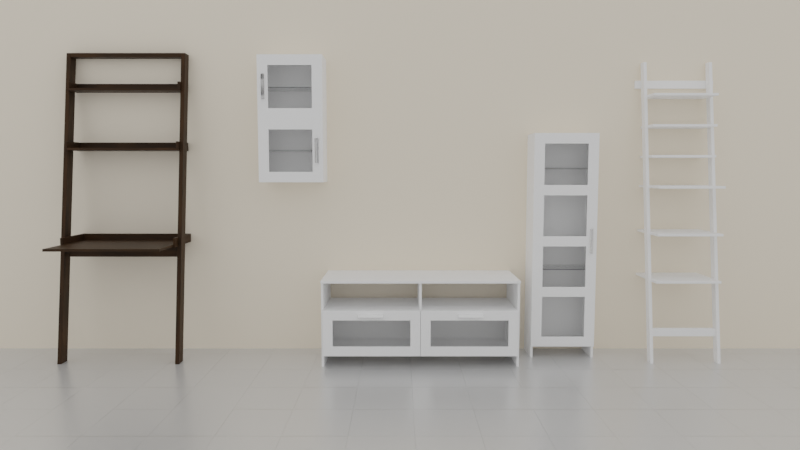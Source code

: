 # Source: living_room_furniture.blend  (saved by Blender 2.92.15; exported with 4.5.12 LTS)
import bpy
from mathutils import Matrix  # noqa: F401  (used for matrix-valued properties, if any)

bpy.ops.wm.read_factory_settings(use_empty=True)
scene = bpy.context.scene
scene.name = 'Scene'

# ---- collections
col_collection = bpy.data.collections.new('Collection'); scene.collection.children.link(col_collection)

# ---- materials (node trees are filled in below, after node groups)
mat_muebles = bpy.data.materials.new('muebles')
mat_muebles.alpha_threshold = 0.0
mat_muebles.roughness = 0.5
mat_muebles.line_color = (0.0, 0.0, 0.0, 1.0)
mat_wood = bpy.data.materials.new('wood')
mat_vidrio = bpy.data.materials.new('vidrio')
mat_pared = bpy.data.materials.new('pared')
mat_pared.alpha_threshold = 0.0
mat_pared.line_color = (0.0, 0.0, 0.0, 1.0)
mat_suelo = bpy.data.materials.new('suelo')

# ---- material node trees
mat_muebles.use_nodes = True; mat_muebles.node_tree.nodes.clear()
_N = mat_muebles.node_tree.nodes; _L = mat_muebles.node_tree.links
n0 = _N.new('ShaderNodeOutputMaterial'); n0.name = 'Material Output'; n0.location = (300, 300)
n1 = _N.new('ShaderNodeBsdfDiffuse'); n1.name = 'Diffuse BSDF'; n1.location = (10, 300)
n1.inputs[0].default_value = (1.0, 1.0, 1.0, 1.0)
_L.new(n1.outputs[0], n0.inputs[0])
n0.is_active_output = True
mat_wood.use_nodes = True; mat_wood.node_tree.nodes.clear()
_N = mat_wood.node_tree.nodes; _L = mat_wood.node_tree.links
n0 = _N.new('ShaderNodeOutputMaterial'); n0.name = 'Material Output'; n0.location = (300, 300)
n1 = _N.new('ShaderNodeBsdfPrincipled'); n1.name = 'Principled BSDF'; n1.location = (10, 300)
n1.distribution = 'GGX'
n1.subsurface_method = 'BURLEY'
n1.inputs[3].default_value = 1.45
n1.inputs[13].default_value = 0.2
n1.inputs[27].default_value = (0.0, 0.0, 0.0, 1.0)
n1.inputs[28].default_value = 1.0
n2 = _N.new('ShaderNodeValToRGB'); n2.name = 'ColorRamp'; n2.location = (-328, 296)
while len(n2.color_ramp.elements) > 1: n2.color_ramp.elements.remove(n2.color_ramp.elements[-1])
n2.color_ramp.elements[0].position = 0.2909; n2.color_ramp.elements[0].color = (0.02604, 0.01322, 0.004742, 1.0)
_e = n2.color_ramp.elements.new(1.0); _e.color = (0.06427, 0.02929, 0.008937, 1.0)
n3 = _N.new('ShaderNodeBump'); n3.name = 'Bump'; n3.location = (-238, -115)
n3.inputs[0].default_value = 0.01
n3.inputs[1].default_value = 0.1
n3.inputs[2].default_value = 1.0
n4 = _N.new('ShaderNodeMapping'); n4.name = 'Mapping'; n4.location = (-825, 132)
n4.inputs[3].default_value = (30.0, 5.0, 1.0)
n5 = _N.new('ShaderNodeTexCoord'); n5.name = 'Texture Coordinate'; n5.location = (-1019, 132)
n6 = _N.new('ShaderNodeTexNoise'); n6.name = 'Noise Texture'; n6.location = (-630, 131)
n6.inputs[2].default_value = 1.0
n6.inputs[8].default_value = 1.3
_L.new(n1.outputs[0], n0.inputs[0])
_L.new(n4.outputs[0], n6.inputs[0])
_L.new(n6.outputs[0], n2.inputs[0])
_L.new(n2.outputs[0], n1.inputs[0])
_L.new(n6.outputs[0], n3.inputs[3])
_L.new(n3.outputs[0], n1.inputs[5])
_L.new(n5.outputs[2], n4.inputs[0])
n0.is_active_output = True
mat_vidrio.use_nodes = True; mat_vidrio.node_tree.nodes.clear()
_N = mat_vidrio.node_tree.nodes; _L = mat_vidrio.node_tree.links
n0 = _N.new('ShaderNodeOutputMaterial'); n0.name = 'Material Output'; n0.location = (379, 300)
n1 = _N.new('ShaderNodeBsdfGlass'); n1.name = 'Glass BSDF'; n1.location = (78, 276)
n1.distribution = 'BECKMANN'
n1.inputs[1].default_value = 0.2
n1.inputs[2].default_value = 1.45
_L.new(n1.outputs[0], n0.inputs[0])
n0.is_active_output = True
mat_pared.use_nodes = True; mat_pared.node_tree.nodes.clear()
_N = mat_pared.node_tree.nodes; _L = mat_pared.node_tree.links
n0 = _N.new('ShaderNodeOutputMaterial'); n0.name = 'Material Output'; n0.location = (300, 300)
n1 = _N.new('ShaderNodeBsdfPrincipled'); n1.name = 'Principled BSDF'; n1.location = (10, 300)
n1.distribution = 'GGX'
n1.subsurface_method = 'BURLEY'
n1.inputs[0].default_value = (0.95, 0.85, 0.7, 1.0)
n1.inputs[2].default_value = 0.4
n1.inputs[3].default_value = 1.45
n1.inputs[27].default_value = (0.0, 0.0, 0.0, 1.0)
n1.inputs[28].default_value = 1.0
_L.new(n1.outputs[0], n0.inputs[0])
n0.is_active_output = True
mat_suelo.use_nodes = True; mat_suelo.node_tree.nodes.clear()
_N = mat_suelo.node_tree.nodes; _L = mat_suelo.node_tree.links
n0 = _N.new('ShaderNodeBsdfAnisotropic'); n0.name = 'Glossy BSDF'; n0.location = (-79, 318)
n0.distribution = 'GGX'
n0.inputs[1].default_value = 0.3
n1 = _N.new('ShaderNodeBsdfDiffuse'); n1.name = 'Diffuse BSDF'; n1.location = (-81, 108)
n2 = _N.new('ShaderNodeOutputMaterial'); n2.name = 'Material Output'; n2.location = (377, 282)
n3 = _N.new('ShaderNodeMixShader'); n3.name = 'Mix Shader'; n3.location = (157, 262)
n4 = _N.new('ShaderNodeBump'); n4.name = 'Bump'; n4.location = (-375, 171)
n4.inputs[0].default_value = 0.5
n4.inputs[1].default_value = 1.0
n4.inputs[2].default_value = 1.0
n5 = _N.new('ShaderNodeTexBrick'); n5.name = 'Brick Texture'; n5.location = (-725, 180)
n5.width = 260
n5.offset = 1.0
n5.inputs[4].default_value = 10.0
n5.inputs[5].default_value = 0.0
n5.inputs[8].default_value = 0.3
n5.inputs[9].default_value = 0.6
_L.new(n0.outputs[0], n3.inputs[1])
_L.new(n3.outputs[0], n2.inputs[0])
_L.new(n1.outputs[0], n3.inputs[2])
_L.new(n4.outputs[0], n1.inputs[2])
_L.new(n5.outputs[0], n4.inputs[3])
n2.is_active_output = True

# ---- world
world_world = bpy.data.worlds.new('World'); scene.world = world_world
world_world.use_nodes = True; world_world.node_tree.nodes.clear()
_N = world_world.node_tree.nodes; _L = world_world.node_tree.links
n0 = _N.new('ShaderNodeOutputWorld'); n0.name = 'World Output'; n0.location = (300, 300)
n1 = _N.new('ShaderNodeBackground'); n1.name = 'Background'; n1.location = (10, 300)
n1.inputs[0].default_value = (0.7357, 0.7357, 0.7357, 1.0)
_L.new(n1.outputs[0], n0.inputs[0])
n0.is_active_output = True
world_world.color = (0.05088, 0.05088, 0.05088)
world_world.use_sun_shadow = False
world_world.sun_shadow_jitter_overblur = 0.0
world_world.light_settings.ao_factor = 0.2

# ---- cameras
cam_camera_001 = bpy.data.cameras.new('Camera.001')
cam_camera_001.lens = 28.0

# ---- meshes
me_cube_001 = bpy.data.meshes.new('Cube.001')
me_cube_001.from_pydata([(0.2, 0.165, 0.515), (0.2, 0.165, 0.5), (0.2, -0.165, 0.515), (0.2, -0.165, 0.5), (-0.2, 0.165, 0.515), (-0.2, 0.165, 0.5), (-0.2, -0.165, 0.515), (-0.2, -0.165, 0.5), (0.2, 0.165, 0.805), (0.2, -0.165, 0.805), (0.2, -0.165, 0.79), (-0.2, 0.165, 0.805), (-0.2, 0.165, 0.79), (-0.2, -0.165, 0.805), (-0.2, -0.165, 0.79), (0.2, 0.165, 1.095), (0.2, -0.165, 1.095), (0.2, -0.165, 1.08), (-0.2, 0.165, 1.095), (-0.2, 0.165, 1.08), (-0.2, -0.165, 1.095), (-0.2, -0.165, 1.08), (0.2, 0.165, 1.285), (0.2, -0.035, 1.285), (0.2, -0.035, 1.27), (-0.2, 0.165, 1.285), (-0.2, 0.165, 1.27), (-0.2, -0.035, 1.285), (-0.2, -0.035, 1.27), (0.2, 0.165, 1.475), (0.2, -0.035, 1.475), (0.2, -0.035, 1.46), (-0.2, 0.165, 1.475), (-0.2, 0.165, 1.46), (-0.2, -0.035, 1.475), (-0.2, -0.035, 1.46), (0.2, 0.165, 1.665), (0.2, -0.035, 1.665), (0.2, -0.035, 1.65), (-0.2, 0.165, 1.665), (-0.2, 0.165, 1.65), (-0.2, -0.035, 1.665), (-0.2, -0.035, 1.65), (-0.198, -0.115, 0.0), (-0.218, -0.115, 0.0), (-0.198, -0.165, 0.0), (-0.218, -0.165, 0.0), (-0.198, 0.155, 1.875), (-0.218, 0.155, 1.875), (-0.198, 0.105, 1.875), (-0.218, 0.105, 1.875), (0.218, -0.115, 0.0), (0.198, -0.115, 0.0), (0.218, -0.165, 0.0), (0.198, -0.165, 0.0), (0.218, 0.155, 1.875), (0.198, 0.155, 1.875), (0.218, 0.105, 1.875), (0.198, 0.105, 1.875), (0.198, -0.1215, 0.16), (0.198, -0.1015, 0.16), (0.198, -0.1215, 0.21), (0.198, -0.1015, 0.21), (-0.198, -0.1215, 0.16), (-0.198, -0.1015, 0.16), (-0.198, -0.1215, 0.21), (-0.198, -0.1015, 0.21), (0.25, 0.145, 1.715), (0.25, 0.165, 1.715), (0.25, 0.145, 1.765), (0.25, 0.165, 1.765), (-0.25, 0.145, 1.715), (-0.25, 0.165, 1.715), (-0.25, 0.145, 1.765), (-0.25, 0.165, 1.765), (0.2, 0.165, 0.79), (0.2, 0.165, 1.08), (0.2, 0.165, 1.27), (0.2, 0.165, 1.46), (0.2, 0.165, 1.65)], [], [(0, 4, 6, 2), (3, 2, 6, 7), (7, 6, 4, 5), (5, 1, 3, 7), (1, 0, 2, 3), (5, 4, 0, 1), (8, 11, 13, 9), (10, 9, 13, 14), (14, 13, 11, 12), (15, 18, 20, 16), (17, 16, 20, 21), (21, 20, 18, 19), (22, 25, 27, 23), (24, 23, 27, 28), (28, 27, 25, 26), (29, 32, 34, 30), (31, 30, 34, 35), (35, 34, 32, 33), (36, 39, 41, 37), (38, 37, 41, 42), (42, 41, 39, 40), (43, 45, 46, 44), (47, 48, 50, 49), (46, 45, 49, 50), (44, 46, 50, 48), (43, 44, 48, 47), (45, 43, 47, 49), (51, 53, 54, 52), (55, 56, 58, 57), (54, 53, 57, 58), (52, 54, 58, 56), (51, 52, 56, 55), (53, 51, 55, 57), (59, 60, 62, 61), (63, 65, 66, 64), (60, 64, 66, 62), (59, 63, 64, 60), (61, 65, 63, 59), (62, 66, 65, 61), (67, 68, 70, 69), (71, 73, 74, 72), (68, 72, 74, 70), (67, 71, 72, 68), (69, 73, 71, 67), (70, 74, 73, 69), (10, 75, 8, 9), (12, 11, 8, 75), (12, 75, 10, 14), (76, 19, 18, 15), (17, 76, 15, 16), (19, 76, 17, 21), (77, 26, 25, 22), (24, 77, 22, 23), (26, 77, 24, 28), (31, 78, 29, 30), (33, 32, 29, 78), (33, 78, 31, 35), (38, 79, 36, 37), (40, 39, 36, 79), (40, 79, 38, 42)])
_uv = me_cube_001.uv_layers.new(name='UVMap')
_uv.uv.foreach_set('vector', [0.625, 0.5, 0.875, 0.5, 0.875, 0.75, 0.625, 0.75, 0.375, 0.75, 0.625, 0.75, 0.625, 1.0, 0.375, 1.0, 0.375, 0.0, 0.625, 0.0, 0.625, 0.25, 0.375, 0.25, 0.125, 0.5, 0.375, 0.5, 0.375, 0.75, 0.125, 0.75, 0.375, 0.5, 0.625, 0.5, 0.625, 0.75, 0.375, 0.75, 0.375, 0.25, 0.625, 0.25, 0.625, 0.5, 0.375, 0.5, 0.625, 0.5, 0.875, 0.5, 0.875, 0.75, 0.625, 0.75, 0.375, 0.75, 0.625, 0.75, 0.625, 1.0, 0.375, 1.0, 0.375, 0.0, 0.625, 0.0, 0.625, 0.25, 0.375, 0.25, 0.625, 0.5, 0.875, 0.5, 0.875, 0.75, 0.625, 0.75, 0.375, 0.75, 0.625, 0.75, 0.625, 1.0, 0.375, 1.0, 0.375, 0.0, 0.625, 0.0, 0.625, 0.25, 0.375, 0.25, 0.625, 0.5, 0.875, 0.5, 0.875, 0.75, 0.625, 0.75, 0.375, 0.75, 0.625, 0.75, 0.625, 1.0, 0.375, 1.0, 0.375, 0.0, 0.625, 0.0, 0.625, 0.25, 0.375, 0.25, 0.625, 0.5, 0.875, 0.5, 0.875, 0.75, 0.625, 0.75, 0.375, 0.75, 0.625, 0.75, 0.625, 1.0, 0.375, 1.0, 0.375, 0.0, 0.625, 0.0, 0.625, 0.25, 0.375, 0.25, 0.625, 0.5, 0.875, 0.5, 0.875, 0.75, 0.625, 0.75, 0.375, 0.75, 0.625, 0.75, 0.625, 1.0, 0.375, 1.0, 0.375, 0.0, 0.625, 0.0, 0.625, 0.25, 0.375, 0.25, 0.0, 0.0, 0.0, 0.0, 0.0, 0.0, 0.0, 0.0, 0.0, 0.0, 0.0, 0.0, 0.0, 0.0, 0.0, 0.0, 0.0, 0.0, 0.0, 0.0, 0.0, 0.0, 0.0, 0.0, 0.0, 0.0, 0.0, 0.0, 0.0, 0.0, 0.0, 0.0, 0.0, 0.0, 0.0, 0.0, 0.0, 0.0, 0.0, 0.0, 0.0, 0.0, 0.0, 0.0, 0.0, 0.0, 0.0, 0.0, 0.0, 0.0, 0.0, 0.0, 0.0, 0.0, 0.0, 0.0, 0.0, 0.0, 0.0, 0.0, 0.0, 0.0, 0.0, 0.0, 0.0, 0.0, 0.0, 0.0, 0.0, 0.0, 0.0, 0.0, 0.0, 0.0, 0.0, 0.0, 0.0, 0.0, 0.0, 0.0, 0.0, 0.0, 0.0, 0.0, 0.0, 0.0, 0.0, 0.0, 0.0, 0.0, 0.0, 0.0, 0.0, 0.0, 0.0, 0.0, 0.0, 0.0, 0.0, 0.0, 0.0, 0.0, 0.0, 0.0, 0.0, 0.0, 0.0, 0.0, 0.0, 0.0, 0.0, 0.0, 0.0, 0.0, 0.0, 0.0, 0.0, 0.0, 0.0, 0.0, 0.0, 0.0, 0.0, 0.0, 0.0, 0.0, 0.0, 0.0, 0.0, 0.0, 0.0, 0.0, 0.0, 0.0, 0.0, 0.0, 0.0, 0.0, 0.0, 0.0, 0.0, 0.0, 0.0, 0.0, 0.0, 0.0, 0.0, 0.0, 0.0, 0.0, 0.0, 0.0, 0.0, 0.0, 0.0, 0.0, 0.0, 0.0, 0.0, 0.0, 0.0, 0.0, 0.0, 0.0, 0.0, 0.0, 0.0, 0.0, 0.0, 0.0, 0.0, 0.0, 0.0, 0.0, 0.0, 0.0, 0.0, 0.0, 0.0, 0.0, 0.0, 0.0, 0.0, 0.0, 0.0, 0.0, 0.0, 0.0, 0.0, 0.0, 0.0, 0.0, 0.375, 0.75, 0.0, 0.0, 0.625, 0.5, 0.625, 0.75, 0.375, 0.25, 0.875, 0.5, 0.625, 0.5, 0.0, 0.0, 0.375, 0.25, 0.0, 0.0, 0.375, 0.75, 0.375, 1.0, 0.0, 0.0, 0.375, 0.25, 0.875, 0.5, 0.625, 0.5, 0.375, 0.75, 0.0, 0.0, 0.625, 0.5, 0.625, 0.75, 0.375, 0.25, 0.0, 0.0, 0.375, 0.75, 0.375, 1.0, 0.0, 0.0, 0.375, 0.25, 0.875, 0.5, 0.625, 0.5, 0.375, 0.75, 0.0, 0.0, 0.625, 0.5, 0.625, 0.75, 0.375, 0.25, 0.0, 0.0, 0.375, 0.75, 0.375, 1.0, 0.375, 0.75, 0.0, 0.0, 0.625, 0.5, 0.625, 0.75, 0.375, 0.25, 0.875, 0.5, 0.625, 0.5, 0.0, 0.0, 0.375, 0.25, 0.0, 0.0, 0.375, 0.75, 0.375, 1.0, 0.375, 0.75, 0.0, 0.0, 0.625, 0.5, 0.625, 0.75, 0.375, 0.25, 0.875, 0.5, 0.625, 0.5, 0.0, 0.0, 0.375, 0.25, 0.0, 0.0, 0.375, 0.75, 0.375, 1.0])
me_cube_001.materials.append(mat_muebles)
me_cube_001.use_remesh_preserve_volume = False
me_cube_001.use_remesh_preserve_attributes = False
me_cube_001.use_mirror_vertex_groups = False
me_cube_001.update()
me_cube_006 = bpy.data.meshes.new('Cube.006')
me_cube_006.from_pydata([(-0.34, -0.245, 0.72), (-0.34, -0.245, 0.735), (-0.34, 0.245, 0.72), (-0.34, 0.245, 0.735), (0.34, -0.245, 0.72), (0.34, -0.245, 0.735), (0.34, 0.245, 0.72), (0.34, 0.245, 0.735), (-0.34, 0.075, 1.315), (-0.34, 0.075, 1.33), (-0.34, 0.245, 1.315), (-0.34, 0.245, 1.33), (0.34, 0.075, 1.315), (0.34, 0.075, 1.33), (0.34, 0.245, 1.315), (0.34, 0.245, 1.33), (-0.34, 0.135, 1.69), (-0.34, 0.135, 1.705), (-0.34, 0.245, 1.69), (-0.34, 0.245, 1.705), (0.34, 0.135, 1.69), (0.34, 0.135, 1.705), (0.34, 0.245, 1.69), (0.34, 0.245, 1.705), (-0.35, 0.19, 1.905), (-0.35, 0.19, 1.93), (-0.35, 0.26, 1.905), (-0.35, 0.26, 1.93), (0.35, 0.19, 1.905), (0.35, 0.19, 1.93), (0.35, 0.26, 1.905), (0.35, 0.26, 1.93), (-0.34, 0.245, 0.72), (-0.34, 0.245, 0.775), (-0.34, 0.26, 0.72), (-0.34, 0.26, 0.775), (0.34, 0.245, 0.72), (0.34, 0.245, 0.775), (0.34, 0.26, 0.72), (0.34, 0.26, 0.775), (-0.34, -0.025, 0.72), (-0.34, -0.025, 0.775), (-0.355, -0.025, 0.72), (-0.355, -0.025, 0.775), (-0.34, 0.26, 0.72), (-0.34, 0.26, 0.775), (-0.355, 0.26, 0.72), (-0.355, 0.26, 0.775), (0.355, -0.025, 0.72), (0.355, -0.025, 0.775), (0.34, -0.025, 0.72), (0.34, -0.025, 0.775), (0.355, 0.26, 0.72), (0.355, 0.26, 0.775), (0.34, 0.26, 0.72), (0.34, 0.26, 0.775), (-0.34, 0.245, 1.315), (-0.34, 0.245, 1.37), (-0.34, 0.26, 1.315), (-0.34, 0.26, 1.37), (0.34, 0.245, 1.315), (0.34, 0.245, 1.37), (0.34, 0.26, 1.315), (0.34, 0.26, 1.37), (-0.34, 0.075, 1.315), (-0.34, 0.075, 1.37), (-0.355, 0.075, 1.315), (-0.355, 0.075, 1.37), (-0.34, 0.26, 1.315), (-0.34, 0.26, 1.37), (-0.355, 0.26, 1.315), (-0.355, 0.26, 1.37), (0.355, 0.075, 1.315), (0.355, 0.075, 1.37), (0.34, 0.075, 1.315), (0.34, 0.075, 1.37), (0.355, 0.26, 1.315), (0.355, 0.26, 1.37), (0.34, 0.26, 1.315), (0.34, 0.26, 1.37), (-0.34, 0.245, 1.69), (-0.34, 0.245, 1.745), (-0.34, 0.26, 1.69), (-0.34, 0.26, 1.745), (0.34, 0.245, 1.69), (0.34, 0.245, 1.745), (0.34, 0.26, 1.69), (0.34, 0.26, 1.745), (-0.34, 0.135, 1.69), (-0.34, 0.135, 1.745), (-0.355, 0.135, 1.69), (-0.355, 0.135, 1.745), (-0.34, 0.26, 1.69), (-0.34, 0.26, 1.745), (-0.355, 0.26, 1.69), (-0.355, 0.26, 1.745), (0.355, 0.135, 1.69), (0.355, 0.135, 1.745), (0.34, 0.135, 1.69), (0.34, 0.135, 1.745), (0.355, 0.26, 1.69), (0.355, 0.26, 1.745), (0.34, 0.26, 1.69), (0.34, 0.26, 1.745), (-0.35, -0.085, 0.0), (-0.35, 0.19, 1.93), (-0.375, -0.085, 0.0), (-0.375, 0.19, 1.93), (-0.35, -0.015, 0.0), (-0.35, 0.26, 1.93), (-0.375, -0.015, 0.0), (-0.375, 0.26, 1.93), (0.35, 0.26, 1.93), (0.35, -0.015, 0.0), (0.375, 0.26, 1.93), (0.375, -0.015, 0.0), (0.35, 0.19, 1.93), (0.35, -0.085, 0.0), (0.375, 0.19, 1.93), (0.375, -0.085, 0.0), (-0.34, 0.04504, 0.65), (-0.34, 0.04504, 0.72), (-0.34, 0.06004, 0.65), (-0.34, 0.06004, 0.72), (0.34, 0.04504, 0.65), (0.34, 0.04504, 0.72), (0.34, 0.06004, 0.65), (0.34, 0.06004, 0.72)], [], [(0, 1, 3, 2), (2, 3, 7, 6), (6, 7, 5, 4), (4, 5, 1, 0), (2, 6, 4, 0), (7, 3, 1, 5), (8, 9, 11, 10), (10, 11, 15, 14), (14, 15, 13, 12), (12, 13, 9, 8), (10, 14, 12, 8), (15, 11, 9, 13), (16, 17, 19, 18), (18, 19, 23, 22), (22, 23, 21, 20), (20, 21, 17, 16), (18, 22, 20, 16), (23, 19, 17, 21), (24, 25, 27, 26), (26, 27, 31, 30), (30, 31, 29, 28), (28, 29, 25, 24), (26, 30, 28, 24), (31, 27, 25, 29), (32, 33, 35, 34), (34, 35, 39, 38), (38, 39, 37, 36), (36, 37, 33, 32), (34, 38, 36, 32), (39, 35, 33, 37), (40, 41, 43, 42), (42, 43, 47, 46), (46, 47, 45, 44), (44, 45, 41, 40), (42, 46, 44, 40), (47, 43, 41, 45), (48, 49, 51, 50), (50, 51, 55, 54), (52, 53, 49, 48), (50, 54, 52, 48), (55, 51, 49, 53), (58, 59, 63, 62), (60, 61, 57, 56), (58, 62, 60, 56), (63, 59, 57, 61), (66, 67, 71, 70), (68, 69, 65, 64), (66, 70, 68, 64), (71, 67, 65, 69), (72, 73, 75, 74), (74, 75, 79, 78), (76, 77, 73, 72), (74, 78, 76, 72), (79, 75, 73, 77), (82, 83, 87, 86), (84, 85, 81, 80), (82, 86, 84, 80), (87, 83, 81, 85), (90, 91, 95, 94), (92, 93, 89, 88), (90, 94, 92, 88), (95, 91, 89, 93), (96, 97, 99, 98), (98, 99, 103, 102), (100, 101, 97, 96), (98, 102, 100, 96), (103, 99, 97, 101), (66, 64, 65, 67), (90, 88, 89, 91), (106, 107, 111, 110), (108, 109, 105, 104), (106, 110, 108, 104), (111, 107, 105, 109), (106, 104, 105, 107), (117, 116, 112, 113), (115, 114, 118, 119), (117, 113, 115, 119), (112, 116, 118, 114), (117, 119, 118, 116), (122, 123, 127, 126), (124, 125, 121, 120), (122, 126, 124, 120), (127, 123, 121, 125)])
_uv = me_cube_006.uv_layers.new(name='UVMap')
_uv.uv.foreach_set('vector', [0.81, 0.0, 0.8177, 0.0, 0.8177, 0.2501, 0.81, 0.2501, 0.2373, 0.6941, 0.2297, 0.6941, 0.2297, 0.3471, 0.2373, 0.3471, 0.8126, 0.3573, 0.8203, 0.3573, 0.8203, 0.6073, 0.8126, 0.6073, 0.8049, 0.7043, 0.7973, 0.7043, 0.7973, 0.3573, 0.8049, 0.3573, 0.2501, 0.0, 0.2501, 0.3471, 0.0, 0.3471, 0.0, 0.0, 0.5002, 0.0, 0.5002, 0.3471, 0.2501, 0.3471, 0.2501, 0.0, 0.2577, 0.7809, 0.2501, 0.7809, 0.2501, 0.6941, 0.2577, 0.6941, 0.7743, 0.7043, 0.7667, 0.7043, 0.7667, 0.3573, 0.7743, 0.3573, 0.2654, 0.7809, 0.2577, 0.7809, 0.2577, 0.6941, 0.2654, 0.6941, 0.81, 0.3471, 0.8024, 0.3471, 0.8024, 0.0, 0.81, 0.0, 0.08676, 0.3471, 0.08676, 0.6941, 0.0, 0.6941, 7.451e-09, 0.3471, 0.1735, 0.3471, 0.1735, 0.6941, 0.08676, 0.6941, 0.08676, 0.3471, 0.3649, 0.7502, 0.3573, 0.7502, 0.3573, 0.6941, 0.3649, 0.6941, 0.7794, 0.3471, 0.7718, 0.3471, 0.7718, 0.0, 0.7794, 0.0, 0.3981, 0.7502, 0.3904, 0.7502, 0.3904, 0.6941, 0.3981, 0.6941, 0.8126, 0.7043, 0.8049, 0.7043, 0.8049, 0.3573, 0.8126, 0.3573, 0.2297, 0.3471, 0.2297, 0.6941, 0.1735, 0.6941, 0.1735, 0.3471, 0.3062, 0.3471, 0.3062, 0.6941, 0.2501, 0.6941, 0.2501, 0.3471, 0.3777, 0.7298, 0.3649, 0.7298, 0.3649, 0.6941, 0.3777, 0.6941, 0.2501, 0.7043, 0.2373, 0.7043, 0.2373, 0.3471, 0.2501, 0.3471, 0.3547, 0.7298, 0.3419, 0.7298, 0.3419, 0.6941, 0.3547, 0.6941, 0.7437, 0.3573, 0.7309, 0.3573, 0.7309, 0.0, 0.7437, 0.0, 0.6774, 0.0, 0.6774, 0.3573, 0.6416, 0.3573, 0.6416, 0.0, 0.3419, 0.3471, 0.3419, 0.7043, 0.3062, 0.7043, 0.3062, 0.3471, 0.4772, 0.6941, 0.4772, 0.7222, 0.4695, 0.7222, 0.4695, 0.6941, 0.4415, 0.6941, 0.4134, 0.6941, 0.4134, 0.3471, 0.4415, 0.3471, 0.4415, 0.6941, 0.4415, 0.7222, 0.4338, 0.7222, 0.4338, 0.6941, 0.6697, 0.7043, 0.6416, 0.7043, 0.6416, 0.3573, 0.6697, 0.3573, 0.782, 0.3573, 0.782, 0.7043, 0.7743, 0.7043, 0.7743, 0.3573, 0.7871, 0.0, 0.7871, 0.3471, 0.7794, 0.3471, 0.7794, 0.0, 0.4695, 0.6941, 0.4695, 0.7222, 0.4619, 0.7222, 0.4619, 0.6941, 0.759, 0.5027, 0.7309, 0.5027, 0.7309, 0.3573, 0.759, 0.3573, 0.4491, 0.6941, 0.4491, 0.7222, 0.4415, 0.7222, 0.4415, 0.6941, 0.759, 0.6482, 0.7309, 0.6482, 0.7309, 0.5027, 0.759, 0.5027, 0.8126, 0.7528, 0.8126, 0.6073, 0.8203, 0.6073, 0.8203, 0.7528, 0.8254, 0.0, 0.8254, 0.1455, 0.8177, 0.1455, 0.8177, 0.0, 0.4338, 0.6941, 0.4338, 0.7222, 0.4262, 0.7222, 0.4262, 0.6941, 0.7718, 0.1455, 0.7437, 0.1455, 0.7437, 0.0, 0.7718, 0.0, 0.7718, 0.2909, 0.7437, 0.2909, 0.7437, 0.1455, 0.7718, 0.1455, 0.8177, 0.2909, 0.8177, 0.1455, 0.8254, 0.1455, 0.8254, 0.2909, 0.8279, 0.3573, 0.8279, 0.5027, 0.8203, 0.5027, 0.8203, 0.3573, 0.4695, 0.6941, 0.4415, 0.6941, 0.4415, 0.3471, 0.4695, 0.3471, 0.7309, 0.3471, 0.7029, 0.3471, 0.7029, 0.0, 0.7309, 0.0, 0.7896, 0.3573, 0.7896, 0.7043, 0.782, 0.7043, 0.782, 0.3573, 0.7947, 0.0, 0.7947, 0.3471, 0.7871, 0.3471, 0.7871, 0.0, 0.759, 0.7426, 0.7309, 0.7426, 0.7309, 0.6482, 0.759, 0.6482, 0.05614, 0.7885, 0.02807, 0.7885, 0.02807, 0.6941, 0.05614, 0.6941, 0.2297, 0.7885, 0.2297, 0.6941, 0.2373, 0.6941, 0.2373, 0.7885, 0.2297, 0.6941, 0.2297, 0.7885, 0.222, 0.7885, 0.222, 0.6941, 0.4568, 0.6941, 0.4568, 0.7222, 0.4491, 0.7222, 0.4491, 0.6941, 0.02807, 0.7885, 0.0, 0.7885, 0.0, 0.6941, 0.02807, 0.6941, 0.08421, 0.7885, 0.05614, 0.7885, 0.05614, 0.6941, 0.08421, 0.6941, 0.2016, 0.7885, 0.2016, 0.6941, 0.2093, 0.6941, 0.2093, 0.7885, 0.222, 0.6941, 0.222, 0.7885, 0.2144, 0.7885, 0.2144, 0.6941, 0.4976, 0.6941, 0.4695, 0.6941, 0.4695, 0.3471, 0.4976, 0.3471, 0.7309, 0.6941, 0.7029, 0.6941, 0.7029, 0.3471, 0.7309, 0.3471, 0.7973, 0.3573, 0.7973, 0.7043, 0.7896, 0.7043, 0.7896, 0.3573, 0.8024, 0.0, 0.8024, 0.3471, 0.7947, 0.3471, 0.7947, 0.0, 0.1148, 0.7579, 0.08676, 0.7579, 0.08676, 0.6941, 0.1148, 0.6941, 0.171, 0.7579, 0.1429, 0.7579, 0.1429, 0.6941, 0.171, 0.6941, 0.7437, 0.3547, 0.7437, 0.2909, 0.7514, 0.2909, 0.7514, 0.3547, 0.273, 0.6941, 0.273, 0.7579, 0.2654, 0.7579, 0.2654, 0.6941, 0.4976, 0.6941, 0.4976, 0.7222, 0.4899, 0.7222, 0.4899, 0.6941, 0.1429, 0.7579, 0.1148, 0.7579, 0.1148, 0.6941, 0.1429, 0.6941, 0.2016, 0.7579, 0.1735, 0.7579, 0.1735, 0.6941, 0.2016, 0.6941, 0.273, 0.7579, 0.273, 0.6941, 0.2807, 0.6941, 0.2807, 0.7579, 0.2884, 0.6941, 0.2884, 0.7579, 0.2807, 0.7579, 0.2807, 0.6941, 0.4772, 0.6941, 0.4848, 0.6941, 0.4848, 0.7222, 0.4772, 0.7222, 0.7029, 0.6941, 0.7105, 0.6941, 0.7105, 0.7222, 0.7029, 0.7222, 0.6063, 0.0, 0.6063, 0.995, 0.5709, 1.0, 0.5709, 0.00504, 0.6416, 0.00504, 0.6416, 1.0, 0.6063, 0.995, 0.6063, 0.0, 0.2884, 0.7298, 0.2884, 0.6941, 0.3011, 0.6941, 0.3011, 0.7298, 0.4262, 0.6941, 0.4262, 0.7298, 0.4134, 0.7298, 0.4134, 0.6941, 0.6774, 0.0, 0.6901, 1.164e-09, 0.6901, 0.9873, 0.6774, 0.9873, 0.5355, 0.0, 0.5355, 0.995, 0.5002, 1.0, 0.5002, 0.00504, 0.5709, 0.00504, 0.5709, 1.0, 0.5355, 0.995, 0.5355, 0.0, 0.3777, 0.7298, 0.3777, 0.6941, 0.3904, 0.6941, 0.3904, 0.7298, 0.4134, 0.6941, 0.4134, 0.7298, 0.4006, 0.7298, 0.4006, 0.6941, 0.6901, 0.0, 0.7029, 1.164e-09, 0.7029, 0.9873, 0.6901, 0.9873, 0.3777, 0.6941, 0.3419, 0.6941, 0.3419, 0.3471, 0.3777, 0.3471, 0.4134, 0.6941, 0.3777, 0.6941, 0.3777, 0.3471, 0.4134, 0.3471, 0.6774, 0.3573, 0.6774, 0.7043, 0.6697, 0.7043, 0.6697, 0.3573, 0.7667, 0.3573, 0.7667, 0.7043, 0.759, 0.7043, 0.759, 0.3573])
me_cube_006.materials.append(mat_wood)
me_cube_006.use_remesh_fix_poles = True
me_cube_006.use_remesh_preserve_attributes = False
me_cube_006.use_mirror_vertex_groups = False
me_cube_006.update()
me_cube_007 = bpy.data.meshes.new('Cube.007')
me_cube_007.from_pydata([(-0.833, -1.802, 0.515), (-0.833, -1.802, 0.53), (-0.833, -1.392, 0.515), (-0.833, -1.392, 0.53), (0.367, -1.802, 0.515), (0.367, -1.802, 0.53), (0.367, -1.392, 0.515), (0.367, -1.392, 0.53), (-0.818, -1.782, 0.335), (-0.818, -1.782, 0.35), (-0.818, -1.412, 0.335), (-0.818, -1.412, 0.35), (0.352, -1.782, 0.335), (0.352, -1.782, 0.35), (0.352, -1.412, 0.335), (0.352, -1.412, 0.35), (-0.833, -1.782, 1.013e-05), (-0.833, -1.782, 0.515), (-0.833, -1.392, 1.013e-05), (-0.833, -1.392, 0.515), (-0.818, -1.782, 1.013e-05), (-0.818, -1.782, 0.515), (-0.818, -1.392, 1.013e-05), (-0.818, -1.392, 0.515), (0.352, -1.782, 1.013e-05), (0.352, -1.782, 0.515), (0.352, -1.392, 1.013e-05), (0.352, -1.392, 0.515), (0.367, -1.782, 1.013e-05), (0.367, -1.782, 0.515), (0.367, -1.392, 1.013e-05), (0.367, -1.392, 0.515), (-0.2405, -1.782, 0.35), (-0.2405, -1.782, 0.515), (-0.2405, -1.412, 0.35), (-0.2405, -1.412, 0.515), (-0.2255, -1.782, 0.35), (-0.2255, -1.782, 0.515), (-0.2255, -1.412, 0.35), (-0.2255, -1.412, 0.515), (-0.234, -1.802, 0.29), (-0.234, -1.802, 0.35), (-0.823, -1.802, 0.29), (-0.823, -1.802, 0.35), (-0.234, -1.787, 0.29), (-0.234, -1.787, 0.35), (-0.823, -1.787, 0.29), (-0.823, -1.787, 0.35), (-0.234, -1.802, 0.07001), (-0.234, -1.802, 0.13), (-0.823, -1.802, 0.07001), (-0.823, -1.802, 0.13), (-0.234, -1.787, 0.07001), (-0.234, -1.787, 0.13), (-0.823, -1.787, 0.07001), (-0.823, -1.787, 0.13), (-0.763, -1.802, 0.29), (-0.823, -1.802, 0.29), (-0.763, -1.802, 0.13), (-0.823, -1.802, 0.13), (-0.763, -1.787, 0.29), (-0.823, -1.787, 0.29), (-0.763, -1.787, 0.13), (-0.823, -1.787, 0.13), (-0.234, -1.802, 0.29), (-0.294, -1.802, 0.29), (-0.234, -1.802, 0.13), (-0.294, -1.802, 0.13), (-0.234, -1.787, 0.29), (-0.294, -1.787, 0.29), (-0.234, -1.787, 0.13), (-0.294, -1.787, 0.13), (-0.294, -1.797, 0.29), (-0.763, -1.797, 0.29), (-0.294, -1.797, 0.13), (-0.763, -1.797, 0.13), (-0.294, -1.792, 0.29), (-0.763, -1.792, 0.29), (-0.294, -1.792, 0.13), (-0.763, -1.792, 0.13), (-0.608, -1.802, 0.33), (-0.458, -1.802, 0.33), (-0.608, -1.802, 0.315), (-0.458, -1.802, 0.315), (-0.608, -1.817, 0.33), (-0.458, -1.817, 0.33), (-0.608, -1.817, 0.315), (-0.458, -1.817, 0.315), (-0.608, -1.831, 0.3153), (-0.458, -1.831, 0.3153), (-0.608, -1.823, 0.3079), (-0.458, -1.823, 0.3079), (0.357, -1.802, 0.29), (0.357, -1.802, 0.35), (-0.232, -1.802, 0.29), (-0.232, -1.802, 0.35), (0.357, -1.787, 0.29), (0.357, -1.787, 0.35), (-0.232, -1.787, 0.29), (-0.232, -1.787, 0.35), (0.357, -1.802, 0.07001), (0.357, -1.802, 0.13), (-0.232, -1.802, 0.07001), (-0.232, -1.802, 0.13), (0.357, -1.787, 0.07001), (0.357, -1.787, 0.13), (-0.232, -1.787, 0.07001), (-0.232, -1.787, 0.13), (-0.172, -1.802, 0.29), (-0.232, -1.802, 0.29), (-0.172, -1.802, 0.13), (-0.232, -1.802, 0.13), (-0.172, -1.787, 0.29), (-0.232, -1.787, 0.29), (-0.172, -1.787, 0.13), (-0.232, -1.787, 0.13), (0.357, -1.802, 0.29), (0.297, -1.802, 0.29), (0.357, -1.802, 0.13), (0.297, -1.802, 0.13), (0.357, -1.787, 0.29), (0.297, -1.787, 0.29), (0.357, -1.787, 0.13), (0.297, -1.787, 0.13), (0.297, -1.797, 0.29), (-0.172, -1.797, 0.29), (0.297, -1.797, 0.13), (-0.172, -1.797, 0.13), (0.297, -1.792, 0.29), (-0.172, -1.792, 0.29), (0.297, -1.792, 0.13), (-0.172, -1.792, 0.13), (-0.007985, -1.802, 0.33), (0.142, -1.802, 0.33), (-0.007985, -1.802, 0.315), (0.142, -1.802, 0.315), (-0.007985, -1.817, 0.33), (0.142, -1.817, 0.33), (-0.007985, -1.817, 0.315), (0.142, -1.817, 0.315), (-0.007985, -1.831, 0.3153), (0.142, -1.831, 0.3153), (-0.007985, -1.823, 0.3079), (0.142, -1.823, 0.3079), (-0.813, -1.787, 0.09001), (-0.813, -1.787, 0.3), (-0.813, -1.462, 0.09001), (-0.813, -1.462, 0.3), (-0.798, -1.787, 0.09001), (-0.798, -1.787, 0.3), (-0.798, -1.462, 0.09001), (-0.798, -1.462, 0.3), (-0.248, -1.782, 0.07001), (-0.248, -1.782, 0.335), (-0.248, -1.412, 0.07001), (-0.248, -1.412, 0.335), (-0.218, -1.782, 0.07001), (-0.218, -1.782, 0.335), (-0.218, -1.412, 0.07001), (-0.218, -1.412, 0.335), (-0.213, -1.787, 0.09001), (-0.213, -1.787, 0.3), (-0.213, -1.462, 0.09001), (-0.213, -1.462, 0.3), (-0.198, -1.787, 0.09001), (-0.198, -1.787, 0.3), (-0.198, -1.462, 0.09001), (-0.198, -1.462, 0.3), (-0.268, -1.787, 0.09001), (-0.268, -1.787, 0.3), (-0.268, -1.462, 0.09001), (-0.268, -1.462, 0.3), (-0.253, -1.787, 0.09001), (-0.253, -1.787, 0.3), (-0.253, -1.462, 0.09001), (-0.253, -1.462, 0.3), (0.332, -1.787, 0.09001), (0.332, -1.787, 0.3), (0.332, -1.462, 0.09001), (0.332, -1.462, 0.3), (0.347, -1.787, 0.09001), (0.347, -1.787, 0.3), (0.347, -1.462, 0.09001), (0.347, -1.462, 0.3), (0.332, -1.477, 0.09001), (0.332, -1.477, 0.3), (-0.198, -1.477, 0.09001), (-0.198, -1.477, 0.3), (0.332, -1.462, 0.09001), (0.332, -1.462, 0.3), (-0.198, -1.462, 0.09001), (-0.198, -1.462, 0.3), (-0.268, -1.477, 0.09001), (-0.268, -1.477, 0.3), (-0.798, -1.477, 0.09001), (-0.798, -1.477, 0.3), (-0.268, -1.462, 0.09001), (-0.268, -1.462, 0.3), (-0.798, -1.462, 0.09001), (-0.798, -1.462, 0.3), (-0.198, -1.477, 0.09001), (0.332, -1.477, 0.09001), (-0.198, -1.787, 0.09001), (0.332, -1.787, 0.09001), (-0.198, -1.477, 0.09501), (0.332, -1.477, 0.09501), (-0.198, -1.787, 0.09501), (0.332, -1.787, 0.09501), (-0.798, -1.477, 0.09001), (-0.268, -1.477, 0.09001), (-0.798, -1.787, 0.09001), (-0.268, -1.787, 0.09001), (-0.798, -1.477, 0.09501), (-0.268, -1.477, 0.09501), (-0.798, -1.787, 0.09501), (-0.268, -1.787, 0.09501)], [], [(1, 3, 2, 0), (3, 7, 6, 2), (7, 5, 4, 6), (5, 1, 0, 4), (0, 2, 6, 4), (5, 7, 3, 1), (9, 11, 10, 8), (11, 15, 14, 10), (15, 13, 12, 14), (13, 9, 8, 12), (8, 10, 14, 12), (13, 15, 11, 9), (19, 23, 22, 18), (21, 17, 16, 20), (16, 18, 22, 20), (21, 23, 19, 17), (16, 17, 19, 18), (22, 23, 21, 20), (27, 31, 30, 26), (29, 25, 24, 28), (24, 25, 27, 26), (30, 31, 29, 28), (35, 39, 38, 34), (37, 33, 32, 36), (32, 33, 35, 34), (38, 39, 37, 36), (25, 29, 31, 27), (26, 30, 28, 24), (35, 33, 37, 39), (32, 34, 38, 36), (40, 42, 46, 44), (45, 47, 43, 41), (40, 41, 43, 42), (46, 47, 45, 44), (42, 43, 47, 46), (40, 44, 45, 41), (48, 50, 54, 52), (53, 55, 51, 49), (48, 49, 51, 50), (54, 55, 53, 52), (48, 52, 53, 49), (50, 51, 55, 54), (56, 58, 62, 60), (61, 63, 59, 57), (56, 57, 59, 58), (62, 63, 61, 60), (56, 60, 61, 57), (58, 59, 63, 62), (64, 66, 70, 68), (69, 71, 67, 65), (64, 65, 67, 66), (70, 71, 69, 68), (64, 68, 69, 65), (66, 67, 71, 70), (72, 74, 78, 76), (77, 79, 75, 73), (72, 73, 75, 74), (78, 79, 77, 76), (72, 76, 77, 73), (74, 75, 79, 78), (81, 83, 82, 80), (86, 90, 88, 84), (82, 86, 84, 80), (80, 84, 85, 81), (81, 85, 87, 83), (83, 87, 86, 82), (89, 88, 90, 91), (84, 88, 89, 85), (85, 89, 91, 87), (87, 91, 90, 86), (92, 94, 98, 96), (97, 99, 95, 93), (92, 93, 95, 94), (98, 99, 97, 96), (94, 95, 99, 98), (92, 96, 97, 93), (100, 102, 106, 104), (105, 107, 103, 101), (100, 101, 103, 102), (106, 107, 105, 104), (100, 104, 105, 101), (102, 103, 107, 106), (108, 110, 114, 112), (113, 115, 111, 109), (108, 109, 111, 110), (114, 115, 113, 112), (108, 112, 113, 109), (110, 111, 115, 114), (116, 118, 122, 120), (121, 123, 119, 117), (116, 117, 119, 118), (122, 123, 121, 120), (116, 120, 121, 117), (118, 119, 123, 122), (124, 126, 130, 128), (129, 131, 127, 125), (124, 125, 127, 126), (130, 131, 129, 128), (124, 128, 129, 125), (126, 127, 131, 130), (133, 135, 134, 132), (138, 142, 140, 136), (134, 138, 136, 132), (132, 136, 137, 133), (133, 137, 139, 135), (135, 139, 138, 134), (141, 140, 142, 143), (136, 140, 141, 137), (137, 141, 143, 139), (139, 143, 142, 138), (147, 151, 150, 146), (149, 145, 144, 148), (144, 145, 147, 146), (150, 151, 149, 148), (145, 149, 151, 147), (146, 150, 148, 144), (155, 159, 158, 154), (157, 153, 152, 156), (152, 153, 155, 154), (158, 159, 157, 156), (155, 153, 157, 159), (152, 154, 158, 156), (163, 167, 166, 162), (165, 161, 160, 164), (160, 161, 163, 162), (166, 167, 165, 164), (161, 165, 167, 163), (162, 166, 164, 160), (171, 175, 174, 170), (173, 169, 168, 172), (168, 169, 171, 170), (174, 175, 173, 172), (169, 173, 175, 171), (170, 174, 172, 168), (179, 183, 182, 178), (181, 177, 176, 180), (176, 177, 179, 178), (182, 183, 181, 180), (177, 181, 183, 179), (178, 182, 180, 176), (187, 191, 190, 186), (189, 185, 184, 188), (184, 185, 187, 186), (190, 191, 189, 188), (185, 189, 191, 187), (186, 190, 188, 184), (195, 199, 198, 194), (197, 193, 192, 196), (192, 193, 195, 194), (198, 199, 197, 196), (193, 197, 199, 195), (194, 198, 196, 192), (200, 202, 203, 201), (204, 205, 207, 206), (202, 200, 204, 206), (203, 202, 206, 207), (201, 203, 207, 205), (200, 201, 205, 204), (208, 210, 211, 209), (212, 213, 215, 214), (210, 208, 212, 214), (211, 210, 214, 215), (209, 211, 215, 213), (208, 209, 213, 212)])
me_cube_007.polygons.foreach_set('material_index', [0, 0, 0, 0, 0, 0, 0, 0, 0, 0, 0, 0, 0, 0, 0, 0, 0, 0, 0, 0, 0, 0, 0, 0, 0, 0, 0, 0, 0, 0, 0, 0, 0, 0, 0, 0, 0, 0, 0, 0, 0, 0, 0, 0, 0, 0, 0, 0, 0, 0, 0, 0, 0, 0, 1, 1, 1, 1, 1, 1, 0, 0, 0, 0, 0, 0, 0, 0, 0, 0, 0, 0, 0, 0, 0, 0, 0, 0, 0, 0, 0, 0, 0, 0, 0, 0, 0, 0, 0, 0, 0, 0, 0, 0, 1, 1, 1, 1, 1, 1, 0, 0, 0, 0, 0, 0, 0, 0, 0, 0, 0, 0, 0, 0, 0, 0, 0, 0, 0, 0, 0, 0, 0, 0, 0, 0, 0, 0, 0, 0, 0, 0, 0, 0, 0, 0, 0, 0, 0, 0, 0, 0, 0, 0, 0, 0, 0, 0, 0, 0, 0, 0, 0, 0, 0, 0, 0, 0, 0, 0, 0, 0, 0, 0])
me_cube_007.materials.append(mat_muebles)
me_cube_007.materials.append(mat_vidrio)
me_cube_007.use_remesh_preserve_volume = False
me_cube_007.use_remesh_preserve_attributes = False
me_cube_007.use_mirror_vertex_groups = False
me_cube_007.update()
me_cube_008 = bpy.data.meshes.new('Cube.008')
me_cube_008.from_pydata([(0.185, 0.1, 1.42), (0.185, 0.1, 1.405), (0.185, -0.1, 1.42), (0.185, -0.1, 1.405), (-0.185, 0.1, 1.42), (-0.185, 0.1, 1.405), (-0.185, -0.1, 1.42), (-0.185, -0.1, 1.405), (-0.2, -0.1, -8.464e-08), (-0.2, -0.1, 1.42), (-0.2, 0.1, -8.464e-08), (-0.2, 0.1, 1.42), (-0.185, -0.1, -8.464e-08), (-0.185, -0.1, 1.42), (-0.185, 0.1, -8.464e-08), (-0.185, 0.1, 1.42), (0.185, -0.1, -8.464e-08), (0.185, -0.1, 1.42), (0.185, 0.1, -8.464e-08), (0.185, 0.1, 1.42), (0.2, -0.1, -8.464e-08), (0.2, -0.1, 1.42), (0.2, 0.1, -8.464e-08), (0.2, 0.1, 1.42), (0.185, 0.085, 0.755), (0.185, 0.085, 0.74), (0.185, -0.1, 0.755), (0.185, -0.1, 0.74), (-0.185, 0.085, 0.755), (-0.185, 0.085, 0.74), (-0.185, -0.1, 0.755), (-0.185, -0.1, 0.74), (0.185, 0.085, 0.09), (0.185, 0.085, 0.075), (0.185, -0.1, 0.09), (0.185, -0.1, 0.075), (-0.185, 0.085, 0.09), (-0.185, 0.085, 0.075), (-0.185, -0.1, 0.09), (-0.185, -0.1, 0.075), (0.185, 0.085, 1.205), (0.185, 0.085, 1.2), (0.185, -0.1, 1.205), (0.185, -0.1, 1.2), (-0.185, 0.085, 1.205), (-0.185, 0.085, 1.2), (-0.185, -0.1, 1.205), (-0.185, -0.1, 1.2), (0.185, 0.085, 1.045), (0.185, 0.085, 1.04), (0.185, -0.1, 1.045), (0.185, -0.1, 1.04), (-0.185, 0.085, 1.045), (-0.185, 0.085, 1.04), (-0.185, -0.1, 1.045), (-0.185, -0.1, 1.04), (0.185, 0.085, 0.57), (0.185, 0.085, 0.565), (0.185, -0.1, 0.57), (0.185, -0.1, 0.565), (-0.185, 0.085, 0.57), (-0.185, 0.085, 0.565), (-0.185, -0.1, 0.57), (-0.185, -0.1, 0.565), (0.185, 0.085, 0.41), (0.185, 0.085, 0.405), (0.185, -0.1, 0.41), (0.185, -0.1, 0.405), (-0.185, 0.085, 0.41), (-0.185, 0.085, 0.405), (-0.185, -0.1, 0.41), (-0.185, -0.1, 0.405), (-0.2, -0.115, 0.075), (-0.2, -0.115, 1.42), (-0.2, -0.1, 0.075), (-0.2, -0.1, 1.42), (-0.135, -0.115, 0.075), (-0.135, -0.115, 1.42), (-0.135, -0.1, 0.075), (-0.135, -0.1, 1.42), (0.135, -0.115, 0.075), (0.135, -0.115, 1.42), (0.135, -0.1, 0.075), (0.135, -0.1, 1.42), (0.2, -0.115, 0.075), (0.2, -0.115, 1.42), (0.2, -0.1, 0.075), (0.2, -0.1, 1.42), (-0.135, -0.115, 1.355), (-0.135, -0.115, 1.42), (-0.135, -0.1, 1.355), (-0.135, -0.1, 1.42), (0.135, -0.115, 1.355), (0.135, -0.115, 1.42), (0.135, -0.1, 1.355), (0.135, -0.1, 1.42), (-0.135, -0.115, 1.035), (-0.135, -0.115, 1.1), (-0.135, -0.1, 1.035), (-0.135, -0.1, 1.1), (0.135, -0.115, 1.035), (0.135, -0.115, 1.1), (0.135, -0.1, 1.035), (0.135, -0.1, 1.1), (-0.135, -0.115, 0.715), (-0.135, -0.115, 0.78), (-0.135, -0.1, 0.715), (-0.135, -0.1, 0.78), (0.135, -0.115, 0.715), (0.135, -0.115, 0.78), (0.135, -0.1, 0.715), (0.135, -0.1, 0.78), (-0.135, -0.115, 0.395), (-0.135, -0.115, 0.46), (-0.135, -0.1, 0.395), (-0.135, -0.1, 0.46), (0.135, -0.115, 0.395), (0.135, -0.115, 0.46), (0.135, -0.1, 0.395), (0.135, -0.1, 0.46), (-0.135, -0.115, 0.075), (-0.135, -0.115, 0.14), (-0.135, -0.1, 0.075), (-0.135, -0.1, 0.14), (0.135, -0.115, 0.075), (0.135, -0.115, 0.14), (0.135, -0.1, 0.075), (0.135, -0.1, 0.14), (-0.135, -0.11, 0.14), (-0.135, -0.11, 0.395), (-0.135, -0.105, 0.14), (-0.135, -0.105, 0.395), (0.135, -0.11, 0.14), (0.135, -0.11, 0.395), (0.135, -0.105, 0.14), (0.135, -0.105, 0.395), (-0.135, -0.115, 0.715), (-0.135, -0.1, 0.715), (0.135, -0.115, 0.715), (0.135, -0.1, 0.715), (-0.135, -0.115, 0.46), (-0.135, -0.1, 0.46), (0.135, -0.115, 0.46), (0.135, -0.1, 0.46), (-0.135, -0.11, 0.46), (-0.135, -0.11, 0.715), (-0.135, -0.105, 0.46), (-0.135, -0.105, 0.715), (0.135, -0.11, 0.46), (0.135, -0.11, 0.715), (0.135, -0.105, 0.46), (0.135, -0.105, 0.715), (-0.135, -0.115, 1.035), (-0.135, -0.1, 1.035), (0.135, -0.115, 1.035), (0.135, -0.1, 1.035), (-0.135, -0.115, 0.78), (-0.135, -0.1, 0.78), (0.135, -0.115, 0.78), (0.135, -0.1, 0.78), (-0.135, -0.11, 0.78), (-0.135, -0.11, 1.035), (-0.135, -0.105, 0.78), (-0.135, -0.105, 1.035), (0.135, -0.11, 0.78), (0.135, -0.11, 1.035), (0.135, -0.105, 0.78), (0.135, -0.105, 1.035), (-0.135, -0.115, 1.355), (-0.135, -0.1, 1.355), (0.135, -0.115, 1.355), (0.135, -0.1, 1.355), (-0.135, -0.115, 1.1), (-0.135, -0.1, 1.1), (0.135, -0.115, 1.1), (0.135, -0.1, 1.1), (-0.135, -0.11, 1.1), (-0.135, -0.11, 1.355), (-0.135, -0.105, 1.1), (-0.135, -0.105, 1.355), (0.135, -0.11, 1.1), (0.135, -0.11, 1.355), (0.135, -0.105, 1.1), (0.135, -0.105, 1.355), (0.1741, -0.115, 0.825), (0.1591, -0.115, 0.825), (0.1591, -0.13, 0.825), (0.152, -0.136, 0.825), (0.1594, -0.1442, 0.825), (0.1741, -0.13, 0.825), (0.1741, -0.115, 0.675), (0.1591, -0.115, 0.675), (0.1591, -0.13, 0.675), (0.152, -0.136, 0.675), (0.1594, -0.1442, 0.675), (0.1741, -0.13, 0.675), (-0.185, 0.085, 0.075), (-0.185, 0.085, 1.405), (-0.185, 0.1, 0.075), (-0.185, 0.1, 1.405), (0.185, 0.085, 0.075), (0.185, 0.085, 1.405), (0.185, 0.1, 0.075), (0.185, 0.1, 1.405)], [], [(5, 1, 3, 7), (5, 4, 0, 1), (7, 6, 4, 5), (3, 2, 6, 7), (0, 4, 6, 2), (1, 0, 2, 3), (8, 9, 11, 10), (10, 11, 15, 14), (14, 15, 13, 12), (12, 13, 9, 8), (10, 14, 12, 8), (15, 11, 9, 13), (16, 17, 19, 18), (18, 19, 23, 22), (22, 23, 21, 20), (20, 21, 17, 16), (18, 22, 20, 16), (23, 19, 17, 21), (29, 25, 27, 31), (29, 28, 24, 25), (31, 30, 28, 29), (27, 26, 30, 31), (24, 28, 30, 26), (25, 24, 26, 27), (37, 33, 35, 39), (37, 36, 32, 33), (39, 38, 36, 37), (35, 34, 38, 39), (32, 36, 38, 34), (33, 32, 34, 35), (45, 41, 43, 47), (45, 44, 40, 41), (47, 46, 44, 45), (43, 42, 46, 47), (40, 44, 46, 42), (41, 40, 42, 43), (53, 49, 51, 55), (53, 52, 48, 49), (55, 54, 52, 53), (51, 50, 54, 55), (48, 52, 54, 50), (49, 48, 50, 51), (61, 57, 59, 63), (61, 60, 56, 57), (63, 62, 60, 61), (59, 58, 62, 63), (56, 60, 62, 58), (57, 56, 58, 59), (69, 65, 67, 71), (69, 68, 64, 65), (71, 70, 68, 69), (67, 66, 70, 71), (64, 68, 70, 66), (65, 64, 66, 67), (72, 73, 75, 74), (74, 75, 79, 78), (78, 79, 77, 76), (76, 77, 73, 72), (74, 78, 76, 72), (79, 75, 73, 77), (80, 81, 83, 82), (82, 83, 87, 86), (86, 87, 85, 84), (84, 85, 81, 80), (82, 86, 84, 80), (87, 83, 81, 85), (88, 89, 91, 90), (90, 91, 95, 94), (94, 95, 93, 92), (92, 93, 89, 88), (90, 94, 92, 88), (95, 91, 89, 93), (96, 97, 99, 98), (98, 99, 103, 102), (102, 103, 101, 100), (100, 101, 97, 96), (98, 102, 100, 96), (103, 99, 97, 101), (104, 105, 107, 106), (106, 107, 111, 110), (110, 111, 109, 108), (108, 109, 105, 104), (106, 110, 108, 104), (111, 107, 105, 109), (112, 113, 115, 114), (114, 115, 119, 118), (118, 119, 117, 116), (116, 117, 113, 112), (114, 118, 116, 112), (119, 115, 113, 117), (120, 121, 123, 122), (122, 123, 127, 126), (126, 127, 125, 124), (124, 125, 121, 120), (122, 126, 124, 120), (127, 123, 121, 125), (128, 129, 131, 130), (130, 131, 135, 134), (134, 135, 133, 132), (132, 133, 129, 128), (130, 134, 132, 128), (135, 131, 129, 133), (137, 139, 138, 136), (143, 142, 140, 141), (144, 145, 147, 146), (146, 147, 151, 150), (150, 151, 149, 148), (148, 149, 145, 144), (146, 150, 148, 144), (151, 147, 145, 149), (153, 155, 154, 152), (159, 157, 156, 158), (160, 161, 163, 162), (162, 163, 167, 166), (166, 167, 165, 164), (164, 165, 161, 160), (162, 166, 164, 160), (167, 163, 161, 165), (169, 171, 170, 168), (175, 174, 172, 173), (176, 177, 179, 178), (178, 179, 183, 182), (182, 183, 181, 180), (180, 181, 177, 176), (178, 182, 180, 176), (183, 179, 177, 181), (185, 186, 187, 188, 189, 184), (191, 190, 195, 194, 193, 192), (188, 194, 195, 189), (186, 192, 193, 187), (184, 190, 191, 185), (189, 195, 190, 184), (187, 193, 194, 188), (185, 191, 192, 186), (196, 197, 199, 198), (198, 199, 203, 202), (202, 203, 201, 200), (200, 201, 197, 196), (197, 201, 203, 199), (198, 202, 200, 196)])
me_cube_008.polygons.foreach_set('material_index', [0, 0, 0, 0, 0, 0, 0, 0, 0, 0, 0, 0, 0, 0, 0, 0, 0, 0, 0, 0, 0, 0, 0, 0, 0, 0, 0, 0, 0, 0, 1, 1, 1, 1, 1, 1, 1, 1, 1, 1, 1, 1, 1, 1, 1, 1, 1, 1, 1, 1, 1, 1, 1, 1, 0, 0, 0, 0, 0, 0, 0, 0, 0, 0, 0, 0, 0, 0, 0, 0, 0, 0, 0, 0, 0, 0, 0, 0, 0, 0, 0, 0, 0, 0, 0, 0, 0, 0, 1, 0, 0, 0, 0, 0, 0, 1, 1, 1, 1, 1, 1, 1, 1, 1, 1, 1, 1, 1, 1, 1, 1, 1, 1, 1, 1, 1, 1, 1, 1, 1, 1, 1, 1, 1, 1, 1, 1, 1, 1, 1, 1, 1, 1, 1, 0, 0, 0, 0, 0, 0])
_uv = me_cube_008.uv_layers.new(name='UVMap')
_uv.uv.foreach_set('vector', [0.125, 0.5, 0.375, 0.5, 0.375, 0.75, 0.125, 0.75, 0.375, 0.25, 0.625, 0.25, 0.625, 0.5, 0.375, 0.5, 0.375, 0.0, 0.625, 0.0, 0.625, 0.25, 0.375, 0.25, 0.375, 0.75, 0.625, 0.75, 0.625, 1.0, 0.375, 1.0, 0.625, 0.5, 0.875, 0.5, 0.875, 0.75, 0.625, 0.75, 0.375, 0.5, 0.625, 0.5, 0.625, 0.75, 0.375, 0.75, 0.375, 0.0, 0.625, 0.0, 0.625, 0.25, 0.375, 0.25, 0.375, 0.25, 0.625, 0.25, 0.625, 0.5, 0.375, 0.5, 0.375, 0.5, 0.625, 0.5, 0.625, 0.75, 0.375, 0.75, 0.375, 0.75, 0.625, 0.75, 0.625, 1.0, 0.375, 1.0, 0.125, 0.5, 0.375, 0.5, 0.375, 0.75, 0.125, 0.75, 0.625, 0.5, 0.875, 0.5, 0.875, 0.75, 0.625, 0.75, 0.375, 0.0, 0.625, 0.0, 0.625, 0.25, 0.375, 0.25, 0.375, 0.25, 0.625, 0.25, 0.625, 0.5, 0.375, 0.5, 0.375, 0.5, 0.625, 0.5, 0.625, 0.75, 0.375, 0.75, 0.375, 0.75, 0.625, 0.75, 0.625, 1.0, 0.375, 1.0, 0.125, 0.5, 0.375, 0.5, 0.375, 0.75, 0.125, 0.75, 0.625, 0.5, 0.875, 0.5, 0.875, 0.75, 0.625, 0.75, 0.125, 0.5, 0.375, 0.5, 0.375, 0.75, 0.125, 0.75, 0.375, 0.25, 0.625, 0.25, 0.625, 0.5, 0.375, 0.5, 0.375, 0.0, 0.625, 0.0, 0.625, 0.25, 0.375, 0.25, 0.375, 0.75, 0.625, 0.75, 0.625, 1.0, 0.375, 1.0, 0.625, 0.5, 0.875, 0.5, 0.875, 0.75, 0.625, 0.75, 0.375, 0.5, 0.625, 0.5, 0.625, 0.75, 0.375, 0.75, 0.125, 0.5, 0.375, 0.5, 0.375, 0.75, 0.125, 0.75, 0.375, 0.25, 0.625, 0.25, 0.625, 0.5, 0.375, 0.5, 0.375, 0.0, 0.625, 0.0, 0.625, 0.25, 0.375, 0.25, 0.375, 0.75, 0.625, 0.75, 0.625, 1.0, 0.375, 1.0, 0.625, 0.5, 0.875, 0.5, 0.875, 0.75, 0.625, 0.75, 0.375, 0.5, 0.625, 0.5, 0.625, 0.75, 0.375, 0.75, 0.125, 0.5, 0.375, 0.5, 0.375, 0.75, 0.125, 0.75, 0.375, 0.25, 0.625, 0.25, 0.625, 0.5, 0.375, 0.5, 0.375, 0.0, 0.625, 0.0, 0.625, 0.25, 0.375, 0.25, 0.375, 0.75, 0.625, 0.75, 0.625, 1.0, 0.375, 1.0, 0.625, 0.5, 0.875, 0.5, 0.875, 0.75, 0.625, 0.75, 0.375, 0.5, 0.625, 0.5, 0.625, 0.75, 0.375, 0.75, 0.125, 0.5, 0.375, 0.5, 0.375, 0.75, 0.125, 0.75, 0.375, 0.25, 0.625, 0.25, 0.625, 0.5, 0.375, 0.5, 0.375, 0.0, 0.625, 0.0, 0.625, 0.25, 0.375, 0.25, 0.375, 0.75, 0.625, 0.75, 0.625, 1.0, 0.375, 1.0, 0.625, 0.5, 0.875, 0.5, 0.875, 0.75, 0.625, 0.75, 0.375, 0.5, 0.625, 0.5, 0.625, 0.75, 0.375, 0.75, 0.125, 0.5, 0.375, 0.5, 0.375, 0.75, 0.125, 0.75, 0.375, 0.25, 0.625, 0.25, 0.625, 0.5, 0.375, 0.5, 0.375, 0.0, 0.625, 0.0, 0.625, 0.25, 0.375, 0.25, 0.375, 0.75, 0.625, 0.75, 0.625, 1.0, 0.375, 1.0, 0.625, 0.5, 0.875, 0.5, 0.875, 0.75, 0.625, 0.75, 0.375, 0.5, 0.625, 0.5, 0.625, 0.75, 0.375, 0.75, 0.125, 0.5, 0.375, 0.5, 0.375, 0.75, 0.125, 0.75, 0.375, 0.25, 0.625, 0.25, 0.625, 0.5, 0.375, 0.5, 0.375, 0.0, 0.625, 0.0, 0.625, 0.25, 0.375, 0.25, 0.375, 0.75, 0.625, 0.75, 0.625, 1.0, 0.375, 1.0, 0.625, 0.5, 0.875, 0.5, 0.875, 0.75, 0.625, 0.75, 0.375, 0.5, 0.625, 0.5, 0.625, 0.75, 0.375, 0.75, 0.375, 0.0, 0.625, 0.0, 0.625, 0.25, 0.375, 0.25, 0.375, 0.25, 0.625, 0.25, 0.625, 0.5, 0.375, 0.5, 0.375, 0.5, 0.625, 0.5, 0.625, 0.75, 0.375, 0.75, 0.375, 0.75, 0.625, 0.75, 0.625, 1.0, 0.375, 1.0, 0.125, 0.5, 0.375, 0.5, 0.375, 0.75, 0.125, 0.75, 0.625, 0.5, 0.875, 0.5, 0.875, 0.75, 0.625, 0.75, 0.375, 0.0, 0.625, 0.0, 0.625, 0.25, 0.375, 0.25, 0.375, 0.25, 0.625, 0.25, 0.625, 0.5, 0.375, 0.5, 0.375, 0.5, 0.625, 0.5, 0.625, 0.75, 0.375, 0.75, 0.375, 0.75, 0.625, 0.75, 0.625, 1.0, 0.375, 1.0, 0.125, 0.5, 0.375, 0.5, 0.375, 0.75, 0.125, 0.75, 0.625, 0.5, 0.875, 0.5, 0.875, 0.75, 0.625, 0.75, 0.375, 0.0, 0.625, 0.0, 0.625, 0.25, 0.375, 0.25, 0.375, 0.25, 0.625, 0.25, 0.625, 0.5, 0.375, 0.5, 0.375, 0.5, 0.625, 0.5, 0.625, 0.75, 0.375, 0.75, 0.375, 0.75, 0.625, 0.75, 0.625, 1.0, 0.375, 1.0, 0.125, 0.5, 0.375, 0.5, 0.375, 0.75, 0.125, 0.75, 0.625, 0.5, 0.875, 0.5, 0.875, 0.75, 0.625, 0.75, 0.375, 0.0, 0.625, 0.0, 0.625, 0.25, 0.375, 0.25, 0.375, 0.25, 0.625, 0.25, 0.625, 0.5, 0.375, 0.5, 0.375, 0.5, 0.625, 0.5, 0.625, 0.75, 0.375, 0.75, 0.375, 0.75, 0.625, 0.75, 0.625, 1.0, 0.375, 1.0, 0.125, 0.5, 0.375, 0.5, 0.375, 0.75, 0.125, 0.75, 0.625, 0.5, 0.875, 0.5, 0.875, 0.75, 0.625, 0.75, 0.375, 0.0, 0.625, 0.0, 0.625, 0.25, 0.375, 0.25, 0.375, 0.25, 0.625, 0.25, 0.625, 0.5, 0.375, 0.5, 0.375, 0.5, 0.625, 0.5, 0.625, 0.75, 0.375, 0.75, 0.375, 0.75, 0.625, 0.75, 0.625, 1.0, 0.375, 1.0, 0.125, 0.5, 0.375, 0.5, 0.375, 0.75, 0.125, 0.75, 0.625, 0.5, 0.875, 0.5, 0.875, 0.75, 0.625, 0.75, 0.375, 0.0, 0.625, 0.0, 0.625, 0.25, 0.375, 0.25, 0.375, 0.25, 0.625, 0.25, 0.625, 0.5, 0.375, 0.5, 0.375, 0.5, 0.625, 0.5, 0.625, 0.75, 0.375, 0.75, 0.375, 0.75, 0.625, 0.75, 0.625, 1.0, 0.375, 1.0, 0.125, 0.5, 0.375, 0.5, 0.375, 0.75, 0.125, 0.75, 0.625, 0.5, 0.875, 0.5, 0.875, 0.75, 0.625, 0.75, 0.375, 0.0, 0.625, 0.0, 0.625, 0.25, 0.375, 0.25, 0.375, 0.25, 0.625, 0.25, 0.625, 0.5, 0.375, 0.5, 0.375, 0.5, 0.625, 0.5, 0.625, 0.75, 0.375, 0.75, 0.375, 0.75, 0.625, 0.75, 0.625, 1.0, 0.375, 1.0, 0.125, 0.5, 0.375, 0.5, 0.375, 0.75, 0.125, 0.75, 0.625, 0.5, 0.875, 0.5, 0.875, 0.75, 0.625, 0.75, 0.375, 0.0, 0.625, 0.0, 0.625, 0.25, 0.375, 0.25, 0.375, 0.25, 0.625, 0.25, 0.625, 0.5, 0.375, 0.5, 0.375, 0.5, 0.625, 0.5, 0.625, 0.75, 0.375, 0.75, 0.375, 0.75, 0.625, 0.75, 0.625, 1.0, 0.375, 1.0, 0.125, 0.5, 0.375, 0.5, 0.375, 0.75, 0.125, 0.75, 0.625, 0.5, 0.875, 0.5, 0.875, 0.75, 0.625, 0.75, 0.125, 0.5, 0.375, 0.5, 0.375, 0.75, 0.125, 0.75, 0.625, 0.5, 0.625, 0.75, 0.875, 0.75, 0.875, 0.5, 0.375, 0.0, 0.625, 0.0, 0.625, 0.25, 0.375, 0.25, 0.375, 0.25, 0.625, 0.25, 0.625, 0.5, 0.375, 0.5, 0.375, 0.5, 0.625, 0.5, 0.625, 0.75, 0.375, 0.75, 0.375, 0.75, 0.625, 0.75, 0.625, 1.0, 0.375, 1.0, 0.125, 0.5, 0.375, 0.5, 0.375, 0.75, 0.125, 0.75, 0.625, 0.5, 0.875, 0.5, 0.875, 0.75, 0.625, 0.75, 0.125, 0.5, 0.375, 0.5, 0.375, 0.75, 0.125, 0.75, 0.625, 0.5, 0.875, 0.5, 0.875, 0.75, 0.625, 0.75, 0.375, 0.0, 0.625, 0.0, 0.625, 0.25, 0.375, 0.25, 0.375, 0.25, 0.625, 0.25, 0.625, 0.5, 0.375, 0.5, 0.375, 0.5, 0.625, 0.5, 0.625, 0.75, 0.375, 0.75, 0.375, 0.75, 0.625, 0.75, 0.625, 1.0, 0.375, 1.0, 0.125, 0.5, 0.375, 0.5, 0.375, 0.75, 0.125, 0.75, 0.625, 0.5, 0.875, 0.5, 0.875, 0.75, 0.625, 0.75, 0.125, 0.5, 0.375, 0.5, 0.375, 0.75, 0.125, 0.75, 0.625, 0.5, 0.625, 0.75, 0.875, 0.75, 0.875, 0.5, 0.375, 0.0, 0.625, 0.0, 0.625, 0.25, 0.375, 0.25, 0.375, 0.25, 0.625, 0.25, 0.625, 0.5, 0.375, 0.5, 0.375, 0.5, 0.625, 0.5, 0.625, 0.75, 0.375, 0.75, 0.375, 0.75, 0.625, 0.75, 0.625, 1.0, 0.375, 1.0, 0.125, 0.5, 0.375, 0.5, 0.375, 0.75, 0.125, 0.75, 0.625, 0.5, 0.875, 0.5, 0.875, 0.75, 0.625, 0.75, 0.0, 0.0, 0.0, 0.0, 0.0, 0.0, 0.0, 0.0, 0.0, 0.0, 0.0, 0.0, 0.0, 0.0, 0.0, 0.0, 0.0, 0.0, 0.0, 0.0, 0.0, 0.0, 0.0, 0.0, 0.0, 0.0, 0.0, 0.0, 0.0, 0.0, 0.0, 0.0, 0.0, 0.0, 0.0, 0.0, 0.0, 0.0, 0.0, 0.0, 0.0, 0.0, 0.0, 0.0, 0.0, 0.0, 0.0, 0.0, 0.0, 0.0, 0.0, 0.0, 0.0, 0.0, 0.0, 0.0, 0.0, 0.0, 0.0, 0.0, 0.0, 0.0, 0.0, 0.0, 0.0, 0.0, 0.0, 0.0, 0.0, 0.0, 0.0, 0.0, 0.375, 0.0, 0.625, 0.0, 0.625, 0.25, 0.375, 0.25, 0.375, 0.25, 0.625, 0.25, 0.625, 0.5, 0.375, 0.5, 0.375, 0.5, 0.625, 0.5, 0.625, 0.75, 0.375, 0.75, 0.375, 0.75, 0.625, 0.75, 0.625, 1.0, 0.375, 1.0, 0.625, 1.0, 0.625, 0.75, 0.625, 0.5, 0.625, 0.25, 0.375, 0.25, 0.375, 0.5, 0.375, 0.75, 0.375, 1.0])
me_cube_008.materials.append(mat_muebles)
me_cube_008.materials.append(mat_vidrio)
me_cube_008.use_remesh_fix_poles = True
me_cube_008.use_remesh_preserve_attributes = False
me_cube_008.use_mirror_vertex_groups = False
me_cube_008.update()
me_cube_010 = bpy.data.meshes.new('Cube.010')
me_cube_010.from_pydata([(0.185, 0.1, 0.39), (0.185, 0.1, 0.375), (0.185, -0.1, 0.39), (0.185, -0.1, 0.375), (-0.185, 0.1, 0.39), (-0.185, 0.1, 0.375), (-0.185, -0.1, 0.39), (-0.185, -0.1, 0.375), (-0.2, -0.1, -8.464e-08), (-0.2, -0.1, 0.39), (-0.2, 0.1, -8.464e-08), (-0.2, 0.1, 0.39), (-0.185, -0.1, -8.464e-08), (-0.185, -0.1, 0.39), (-0.185, 0.1, -8.464e-08), (-0.185, 0.1, 0.39), (0.185, -0.1, -8.464e-08), (0.185, -0.1, 0.39), (0.185, 0.1, -8.464e-08), (0.185, 0.1, 0.39), (0.2, -0.1, -8.464e-08), (0.2, -0.1, 0.39), (0.2, 0.1, -8.464e-08), (0.2, 0.1, 0.39), (0.185, 0.085, 0.015), (0.185, 0.085, -8.196e-08), (0.185, -0.1, 0.015), (0.185, -0.1, -8.196e-08), (-0.185, 0.085, 0.015), (-0.185, 0.085, -8.196e-08), (-0.185, -0.1, 0.015), (-0.185, -0.1, -8.196e-08), (-0.2, -0.115, -8.196e-08), (-0.2, -0.115, 0.39), (-0.2, -0.1, -8.196e-08), (-0.2, -0.1, 0.39), (-0.135, -0.115, -8.196e-08), (-0.135, -0.115, 0.39), (-0.135, -0.1, -8.196e-08), (-0.135, -0.1, 0.39), (0.135, -0.115, -8.196e-08), (0.135, -0.115, 0.39), (0.135, -0.1, -8.196e-08), (0.135, -0.1, 0.39), (0.2, -0.115, -8.196e-08), (0.2, -0.115, 0.39), (0.2, -0.1, -8.196e-08), (0.2, -0.1, 0.39), (-0.135, -0.115, 0.325), (-0.135, -0.115, 0.39), (-0.135, -0.1, 0.325), (-0.135, -0.1, 0.39), (0.135, -0.115, 0.325), (0.135, -0.115, 0.39), (0.135, -0.1, 0.325), (0.135, -0.1, 0.39), (-0.135, -0.115, -8.196e-08), (-0.135, -0.115, 0.065), (-0.135, -0.1, -8.196e-08), (-0.135, -0.1, 0.065), (0.135, -0.115, -8.196e-08), (0.135, -0.115, 0.065), (0.135, -0.1, -8.196e-08), (0.135, -0.1, 0.065), (-0.135, -0.11, 0.065), (-0.135, -0.11, 0.325), (-0.135, -0.105, 0.065), (-0.135, -0.105, 0.325), (0.135, -0.11, 0.065), (0.135, -0.11, 0.325), (0.135, -0.105, 0.065), (0.135, -0.105, 0.325), (-0.135, -0.115, 0.39), (-0.135, -0.1, 0.39), (0.135, -0.115, 0.39), (0.135, -0.1, 0.39), (0.1741, -0.115, 0.27), (0.1591, -0.115, 0.27), (0.1591, -0.13, 0.27), (0.152, -0.136, 0.27), (0.1594, -0.1442, 0.27), (0.1741, -0.13, 0.27), (0.1741, -0.115, 0.12), (0.1591, -0.115, 0.12), (0.1591, -0.13, 0.12), (0.152, -0.136, 0.12), (0.1594, -0.1442, 0.12), (0.1741, -0.13, 0.12), (-0.185, 0.085, -8.196e-08), (-0.185, 0.085, 0.375), (-0.185, 0.1, -8.196e-08), (-0.185, 0.1, 0.375), (0.185, 0.085, -8.196e-08), (0.185, 0.085, 0.375), (0.185, 0.1, -8.196e-08), (0.185, 0.1, 0.375), (0.185, 0.1, 0.2), (0.185, 0.1, 0.195), (0.185, -0.1, 0.2), (0.185, -0.1, 0.195), (-0.185, 0.1, 0.2), (-0.185, 0.1, 0.195), (-0.185, -0.1, 0.2), (-0.185, -0.1, 0.195)], [], [(5, 1, 3, 7), (5, 4, 0, 1), (7, 6, 4, 5), (3, 2, 6, 7), (0, 4, 6, 2), (1, 0, 2, 3), (8, 9, 11, 10), (10, 11, 15, 14), (14, 15, 13, 12), (12, 13, 9, 8), (10, 14, 12, 8), (15, 11, 9, 13), (16, 17, 19, 18), (18, 19, 23, 22), (22, 23, 21, 20), (20, 21, 17, 16), (18, 22, 20, 16), (23, 19, 17, 21), (29, 25, 27, 31), (29, 28, 24, 25), (31, 30, 28, 29), (27, 26, 30, 31), (24, 28, 30, 26), (25, 24, 26, 27), (32, 33, 35, 34), (34, 35, 39, 38), (38, 39, 37, 36), (36, 37, 33, 32), (34, 38, 36, 32), (39, 35, 33, 37), (40, 41, 43, 42), (42, 43, 47, 46), (46, 47, 45, 44), (44, 45, 41, 40), (42, 46, 44, 40), (47, 43, 41, 45), (48, 49, 51, 50), (50, 51, 55, 54), (54, 55, 53, 52), (52, 53, 49, 48), (50, 54, 52, 48), (55, 51, 49, 53), (56, 57, 59, 58), (58, 59, 63, 62), (62, 63, 61, 60), (60, 61, 57, 56), (58, 62, 60, 56), (63, 59, 57, 61), (64, 65, 67, 66), (66, 67, 71, 70), (70, 71, 69, 68), (68, 69, 65, 64), (66, 70, 68, 64), (71, 67, 65, 69), (75, 74, 72, 73), (77, 78, 79, 80, 81, 76), (83, 82, 87, 86, 85, 84), (80, 86, 87, 81), (78, 84, 85, 79), (76, 82, 83, 77), (81, 87, 82, 76), (79, 85, 86, 80), (77, 83, 84, 78), (88, 89, 91, 90), (90, 91, 95, 94), (94, 95, 93, 92), (92, 93, 89, 88), (89, 93, 95, 91), (90, 94, 92, 88), (101, 97, 99, 103), (103, 102, 100, 101), (96, 100, 102, 98), (97, 96, 98, 99), (98, 102, 103, 99), (97, 101, 100, 96)])
me_cube_010.polygons.foreach_set('material_index', [0, 0, 0, 0, 0, 0, 0, 0, 0, 0, 0, 0, 0, 0, 0, 0, 0, 0, 0, 0, 0, 0, 0, 0, 0, 0, 0, 0, 0, 0, 0, 0, 0, 0, 0, 0, 0, 0, 0, 0, 1, 0, 0, 0, 0, 0, 0, 1, 1, 1, 1, 1, 1, 1, 1, 1, 1, 1, 1, 1, 1, 1, 1, 0, 0, 0, 0, 0, 0, 1, 1, 1, 1, 1, 1])
_uv = me_cube_010.uv_layers.new(name='UVMap')
_uv.uv.foreach_set('vector', [0.125, 0.5, 0.375, 0.5, 0.375, 0.75, 0.125, 0.75, 0.375, 0.25, 0.625, 0.25, 0.625, 0.5, 0.375, 0.5, 0.375, 0.0, 0.625, 0.0, 0.625, 0.25, 0.375, 0.25, 0.375, 0.75, 0.625, 0.75, 0.625, 1.0, 0.375, 1.0, 0.625, 0.5, 0.875, 0.5, 0.875, 0.75, 0.625, 0.75, 0.375, 0.5, 0.625, 0.5, 0.625, 0.75, 0.375, 0.75, 0.375, 0.0, 0.625, 0.0, 0.625, 0.25, 0.375, 0.25, 0.375, 0.25, 0.625, 0.25, 0.625, 0.5, 0.375, 0.5, 0.375, 0.5, 0.625, 0.5, 0.625, 0.75, 0.375, 0.75, 0.375, 0.75, 0.625, 0.75, 0.625, 1.0, 0.375, 1.0, 0.125, 0.5, 0.375, 0.5, 0.375, 0.75, 0.125, 0.75, 0.625, 0.5, 0.875, 0.5, 0.875, 0.75, 0.625, 0.75, 0.375, 0.0, 0.625, 0.0, 0.625, 0.25, 0.375, 0.25, 0.375, 0.25, 0.625, 0.25, 0.625, 0.5, 0.375, 0.5, 0.375, 0.5, 0.625, 0.5, 0.625, 0.75, 0.375, 0.75, 0.375, 0.75, 0.625, 0.75, 0.625, 1.0, 0.375, 1.0, 0.125, 0.5, 0.375, 0.5, 0.375, 0.75, 0.125, 0.75, 0.625, 0.5, 0.875, 0.5, 0.875, 0.75, 0.625, 0.75, 0.125, 0.5, 0.375, 0.5, 0.375, 0.75, 0.125, 0.75, 0.375, 0.25, 0.625, 0.25, 0.625, 0.5, 0.375, 0.5, 0.375, 0.0, 0.625, 0.0, 0.625, 0.25, 0.375, 0.25, 0.375, 0.75, 0.625, 0.75, 0.625, 1.0, 0.375, 1.0, 0.625, 0.5, 0.875, 0.5, 0.875, 0.75, 0.625, 0.75, 0.375, 0.5, 0.625, 0.5, 0.625, 0.75, 0.375, 0.75, 0.375, 0.0, 0.625, 0.0, 0.625, 0.25, 0.375, 0.25, 0.375, 0.25, 0.625, 0.25, 0.625, 0.5, 0.375, 0.5, 0.375, 0.5, 0.625, 0.5, 0.625, 0.75, 0.375, 0.75, 0.375, 0.75, 0.625, 0.75, 0.625, 1.0, 0.375, 1.0, 0.125, 0.5, 0.375, 0.5, 0.375, 0.75, 0.125, 0.75, 0.625, 0.5, 0.875, 0.5, 0.875, 0.75, 0.625, 0.75, 0.375, 0.0, 0.625, 0.0, 0.625, 0.25, 0.375, 0.25, 0.375, 0.25, 0.625, 0.25, 0.625, 0.5, 0.375, 0.5, 0.375, 0.5, 0.625, 0.5, 0.625, 0.75, 0.375, 0.75, 0.375, 0.75, 0.625, 0.75, 0.625, 1.0, 0.375, 1.0, 0.125, 0.5, 0.375, 0.5, 0.375, 0.75, 0.125, 0.75, 0.625, 0.5, 0.875, 0.5, 0.875, 0.75, 0.625, 0.75, 0.375, 0.0, 0.625, 0.0, 0.625, 0.25, 0.375, 0.25, 0.375, 0.25, 0.625, 0.25, 0.625, 0.5, 0.375, 0.5, 0.375, 0.5, 0.625, 0.5, 0.625, 0.75, 0.375, 0.75, 0.375, 0.75, 0.625, 0.75, 0.625, 1.0, 0.375, 1.0, 0.125, 0.5, 0.375, 0.5, 0.375, 0.75, 0.125, 0.75, 0.625, 0.5, 0.875, 0.5, 0.875, 0.75, 0.625, 0.75, 0.375, 0.0, 0.625, 0.0, 0.625, 0.25, 0.375, 0.25, 0.375, 0.25, 0.625, 0.25, 0.625, 0.5, 0.375, 0.5, 0.375, 0.5, 0.625, 0.5, 0.625, 0.75, 0.375, 0.75, 0.375, 0.75, 0.625, 0.75, 0.625, 1.0, 0.375, 1.0, 0.125, 0.5, 0.375, 0.5, 0.375, 0.75, 0.125, 0.75, 0.625, 0.5, 0.875, 0.5, 0.875, 0.75, 0.625, 0.75, 0.375, 0.0, 0.625, 0.0, 0.625, 0.25, 0.375, 0.25, 0.375, 0.25, 0.625, 0.25, 0.625, 0.5, 0.375, 0.5, 0.375, 0.5, 0.625, 0.5, 0.625, 0.75, 0.375, 0.75, 0.375, 0.75, 0.625, 0.75, 0.625, 1.0, 0.375, 1.0, 0.125, 0.5, 0.375, 0.5, 0.375, 0.75, 0.125, 0.75, 0.625, 0.5, 0.875, 0.5, 0.875, 0.75, 0.625, 0.75, 0.625, 0.5, 0.625, 0.75, 0.875, 0.75, 0.875, 0.5, 0.0, 0.0, 0.0, 0.0, 0.0, 0.0, 0.0, 0.0, 0.0, 0.0, 0.0, 0.0, 0.0, 0.0, 0.0, 0.0, 0.0, 0.0, 0.0, 0.0, 0.0, 0.0, 0.0, 0.0, 0.0, 0.0, 0.0, 0.0, 0.0, 0.0, 0.0, 0.0, 0.0, 0.0, 0.0, 0.0, 0.0, 0.0, 0.0, 0.0, 0.0, 0.0, 0.0, 0.0, 0.0, 0.0, 0.0, 0.0, 0.0, 0.0, 0.0, 0.0, 0.0, 0.0, 0.0, 0.0, 0.0, 0.0, 0.0, 0.0, 0.0, 0.0, 0.0, 0.0, 0.0, 0.0, 0.0, 0.0, 0.0, 0.0, 0.0, 0.0, 0.375, 0.0, 0.625, 0.0, 0.625, 0.25, 0.375, 0.25, 0.375, 0.25, 0.625, 0.25, 0.625, 0.5, 0.375, 0.5, 0.375, 0.5, 0.625, 0.5, 0.625, 0.75, 0.375, 0.75, 0.375, 0.75, 0.625, 0.75, 0.625, 1.0, 0.375, 1.0, 0.625, 1.0, 0.625, 0.75, 0.625, 0.5, 0.625, 0.25, 0.375, 0.25, 0.375, 0.5, 0.375, 0.75, 0.375, 1.0, 0.125, 0.5, 0.375, 0.5, 0.375, 0.75, 0.125, 0.75, 0.375, 0.0, 0.625, 0.0, 0.625, 0.25, 0.375, 0.25, 0.625, 0.5, 0.875, 0.5, 0.875, 0.75, 0.625, 0.75, 0.375, 0.5, 0.625, 0.5, 0.625, 0.75, 0.375, 0.75, 0.625, 0.75, 0.625, 0.0, 0.125, 0.75, 0.375, 0.75, 0.375, 0.5, 0.125, 0.5, 0.625, 0.25, 0.625, 0.5])
me_cube_010.materials.append(mat_muebles)
me_cube_010.materials.append(mat_vidrio)
me_cube_010.use_remesh_fix_poles = True
me_cube_010.use_remesh_preserve_attributes = False
me_cube_010.use_mirror_vertex_groups = False
me_cube_010.update()
me_plane = bpy.data.meshes.new('Plane')
me_plane.from_pydata([(-5.0, -5.0, 0.0), (5.0, -5.0, 0.0), (-5.0, 0.2494, 0.0), (5.0, 0.2494, 0.0), (-5.0, -5.0, -0.1), (5.0, -5.0, -0.1), (-5.0, 0.2494, -0.1), (5.0, 0.2494, -0.1), (-5.0, 0.165, 0.0), (5.0, 0.165, 0.0), (-5.0, 0.165, -0.1), (5.0, 0.165, -0.1), (5.0, 0.165, 2.5), (5.0, 0.2494, 2.5), (-5.0, 0.2494, 2.5), (-5.0, 0.165, 2.5)], [], [(9, 8, 15, 12), (10, 11, 7, 6), (9, 3, 7, 11), (8, 0, 4, 10), (3, 2, 6, 7), (0, 1, 5, 4), (2, 8, 10, 6), (1, 9, 11, 5), (4, 5, 11, 10), (0, 8, 9, 1), (15, 14, 13, 12), (3, 9, 12, 13), (2, 3, 13, 14), (8, 2, 14, 15)])
me_plane.polygons.foreach_set('material_index', [0, 0, 0, 1, 0, 0, 0, 0, 1, 1, 0, 0, 0, 0])
_uv = me_plane.uv_layers.new(name='UVMap')
_uv.uv.foreach_set('vector', [1.0, 0.5016, 0.0, 0.5016, 0.0, 0.5016, 1.0, 0.5016, 0.0, 0.5016, 1.0, 0.5016, 1.0, 1.0, 0.0, 1.0, 1.0, 0.5016, 1.0, 1.0, 1.0, 1.0, 1.0, 0.5016, 0.0, 0.5016, 0.0, 0.0, 0.0, 0.0, 0.0, 0.5016, 1.0, 1.0, 0.0, 1.0, 0.0, 1.0, 1.0, 1.0, 0.0, 0.0, 1.0, 0.0, 1.0, 0.0, 0.0, 0.0, 0.0, 1.0, 0.0, 0.5016, 0.0, 0.5016, 0.0, 1.0, 1.0, 0.0, 1.0, 0.5016, 1.0, 0.5016, 1.0, 0.0, 0.0, 0.0, 1.0, 0.0, 1.0, 0.5016, 0.0, 0.5016, 0.0, 0.0, 0.0, 0.5016, 1.0, 0.5016, 1.0, 0.0, 0.0, 0.5016, 0.0, 1.0, 1.0, 1.0, 1.0, 0.5016, 1.0, 1.0, 1.0, 0.5016, 1.0, 0.5016, 1.0, 1.0, 0.0, 1.0, 1.0, 1.0, 1.0, 1.0, 0.0, 1.0, 0.0, 0.5016, 0.0, 1.0, 0.0, 1.0, 0.0, 0.5016])
me_plane.materials.append(mat_pared)
me_plane.materials.append(mat_suelo)
me_plane.use_remesh_fix_poles = True
me_plane.use_remesh_preserve_attributes = False
me_plane.use_mirror_vertex_groups = False
me_plane.update()

# ---- objects
ob_stand_blanco = bpy.data.objects.new('stand-blanco', me_cube_001)
ob_escritorio_salon = bpy.data.objects.new('escritorio-salon', me_cube_006)
ob_mesa_tv = bpy.data.objects.new('mesa-tv', me_cube_007)
ob_stand_alto = bpy.data.objects.new('stand-alto', me_cube_008)
ob_stand_cuadro = bpy.data.objects.new('stand-cuadro', me_cube_010)
ob_stand_cuadro_001 = bpy.data.objects.new('stand-cuadro.001', me_cube_010)
ob_plane = bpy.data.objects.new('Plane', me_plane)
ob_camera = bpy.data.objects.new('Camera', cam_camera_001)

# ---- transforms, parenting, visibility, modifiers, constraints
ob_stand_blanco.location = (1.5, 0.0, 0.0)
ob_stand_blanco.lock_rotations_4d = False
ob_stand_blanco.empty_display_type = 'ARROWS'
ob_stand_blanco.lineart.crease_threshold = 0.0
_m = ob_stand_blanco.modifiers.new('Bevel', 'BEVEL')
_m.width = 0.001
_m.width_pct = 0.001
_m.limit_method = 'NONE'
ob_escritorio_salon.location = (-2.0, -0.095, 1.49e-08)
ob_escritorio_salon.lineart.crease_threshold = 0.0
_m = ob_escritorio_salon.modifiers.new('Bevel', 'BEVEL')
_m.width = 0.001
_m.width_pct = 0.001
_m.limit_method = 'NONE'
ob_mesa_tv.location = (0.09223, 1.557, 1.192e-07)
ob_mesa_tv.rotation_euler = (0.0, 0.0, 6.283)
ob_mesa_tv.lineart.crease_threshold = 0.0
_m = ob_mesa_tv.modifiers.new('Bevel', 'BEVEL')
_m.width = 0.001
_m.width_pct = 0.001
_m.limit_method = 'NONE'
ob_stand_alto.location = (0.7668, 0.065, 5.96e-08)
ob_stand_alto.rotation_euler = (0.0, 0.0, 6.283)
ob_stand_alto.lineart.crease_threshold = 0.0
ob_stand_cuadro.location = (-0.9408, 0.065, 1.116)
ob_stand_cuadro.rotation_euler = (0.0, 0.0, 6.283)
ob_stand_cuadro.lineart.crease_threshold = 0.0
ob_stand_cuadro_001.location = (-0.9408, 0.065, 1.896)
ob_stand_cuadro_001.rotation_euler = (-3.821e-15, -3.142, 6.283)
ob_stand_cuadro_001.lineart.crease_threshold = 0.0
ob_plane.location = (0.0, 0.0, 0.0)
ob_plane.lineart.crease_threshold = 0.0
ob_camera.location = (-0.2647, -3.922, 1.187)
ob_camera.rotation_euler = (1.484, 0.0, 0.0)
ob_camera.scale = (1.0, 1.0, 1.0)
ob_camera.lineart.crease_threshold = 0.0

# ---- collection membership
col_collection.objects.link(ob_stand_blanco)
col_collection.objects.link(ob_escritorio_salon)
col_collection.objects.link(ob_mesa_tv)
col_collection.objects.link(ob_stand_alto)
col_collection.objects.link(ob_stand_cuadro)
col_collection.objects.link(ob_stand_cuadro_001)
col_collection.objects.link(ob_plane)
col_collection.objects.link(ob_camera)

# ---- scene / render settings (as saved in the file)
scene.camera = ob_camera
scene.frame_start = 1; scene.frame_end = 250; scene.frame_set(1)
scene.render.engine = 'CYCLES'
scene.cycles.use_denoising = False
scene.cycles.samples = 300
scene.cycles.sampling_pattern = 'TABULATED_SOBOL'
scene.cycles.use_adaptive_sampling = False
scene.cycles.use_light_tree = False
scene.view_settings.view_transform = 'Filmic'
bpy.context.view_layer.update()
